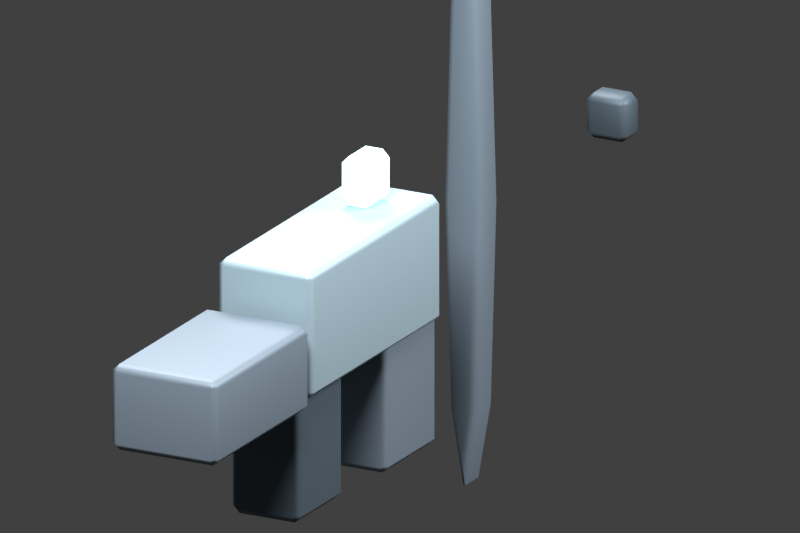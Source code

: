 # Source: assault.blend  (saved by Blender 5.2.45; exported with 4.5.12 LTS)
import bpy
from mathutils import Matrix  # noqa: F401  (used for matrix-valued properties, if any)

bpy.ops.wm.read_factory_settings(use_empty=True)
scene = bpy.context.scene
scene.name = 'Scene'

# ---- collections
col_collection = bpy.data.collections.new('Collection'); scene.collection.children.link(col_collection)

# ---- materials (node trees are filled in below, after node groups)
mat_sr_82_110_126 = bpy.data.materials.new('SR_82_110_126')
mat_sr_82_110_126.diffuse_color = (0.3216, 0.4314, 0.4941, 1.0)
mat_sr_19_27_34 = bpy.data.materials.new('SR_19_27_34')
mat_sr_19_27_34.diffuse_color = (0.07451, 0.1059, 0.1333, 1.0)
mat_sr_43_55_68 = bpy.data.materials.new('SR_43_55_68')
mat_sr_43_55_68.diffuse_color = (0.1686, 0.2157, 0.2667, 1.0)
mat_sr_165_255_229 = bpy.data.materials.new('SR_165_255_229')
mat_sr_165_255_229.diffuse_color = (0.6471, 1.0, 0.898, 1.0)

# ---- material node trees
mat_sr_82_110_126.use_nodes = True; mat_sr_82_110_126.node_tree.nodes.clear()
_N = mat_sr_82_110_126.node_tree.nodes; _L = mat_sr_82_110_126.node_tree.links
n0 = _N.new('ShaderNodeBsdfPrincipled'); n0.name = 'Principled BSDF'; n0.location = (-200, 100)
n0.inputs[0].default_value = (0.3216, 0.4314, 0.4941, 1.0)
n0.inputs[1].default_value = 0.35
n0.inputs[2].default_value = 0.55
n0.inputs[10].default_value = 0.005
n1 = _N.new('ShaderNodeOutputMaterial'); n1.name = 'Material Output'; n1.location = (200, 100)
_L.new(n0.outputs[0], n1.inputs[0])
n1.is_active_output = True
mat_sr_19_27_34.use_nodes = True; mat_sr_19_27_34.node_tree.nodes.clear()
_N = mat_sr_19_27_34.node_tree.nodes; _L = mat_sr_19_27_34.node_tree.links
n0 = _N.new('ShaderNodeBsdfPrincipled'); n0.name = 'Principled BSDF'; n0.location = (-200, 100)
n0.inputs[0].default_value = (0.07451, 0.1059, 0.1333, 1.0)
n0.inputs[1].default_value = 0.35
n0.inputs[2].default_value = 0.55
n0.inputs[10].default_value = 0.005
n1 = _N.new('ShaderNodeOutputMaterial'); n1.name = 'Material Output'; n1.location = (200, 100)
_L.new(n0.outputs[0], n1.inputs[0])
n1.is_active_output = True
mat_sr_43_55_68.use_nodes = True; mat_sr_43_55_68.node_tree.nodes.clear()
_N = mat_sr_43_55_68.node_tree.nodes; _L = mat_sr_43_55_68.node_tree.links
n0 = _N.new('ShaderNodeBsdfPrincipled'); n0.name = 'Principled BSDF'; n0.location = (-200, 100)
n0.inputs[0].default_value = (0.1686, 0.2157, 0.2667, 1.0)
n0.inputs[1].default_value = 0.35
n0.inputs[2].default_value = 0.55
n0.inputs[10].default_value = 0.005
n1 = _N.new('ShaderNodeOutputMaterial'); n1.name = 'Material Output'; n1.location = (200, 100)
_L.new(n0.outputs[0], n1.inputs[0])
n1.is_active_output = True
mat_sr_165_255_229.use_nodes = True; mat_sr_165_255_229.node_tree.nodes.clear()
_N = mat_sr_165_255_229.node_tree.nodes; _L = mat_sr_165_255_229.node_tree.links
n0 = _N.new('ShaderNodeBsdfPrincipled'); n0.name = 'Principled BSDF'; n0.location = (-200, 100)
n0.inputs[0].default_value = (0.6471, 1.0, 0.898, 1.0)
n0.inputs[1].default_value = 0.35
n0.inputs[2].default_value = 0.55
n0.inputs[10].default_value = 0.005
n0.inputs[27].default_value = (0.6471, 1.0, 0.898, 1.0)
n0.inputs[28].default_value = 1.8
n1 = _N.new('ShaderNodeOutputMaterial'); n1.name = 'Material Output'; n1.location = (200, 100)
_L.new(n0.outputs[0], n1.inputs[0])
n1.is_active_output = True

# ---- world
world_world = bpy.data.worlds.new('World'); scene.world = world_world
world_world.use_nodes = True; world_world.node_tree.nodes.clear()
_N = world_world.node_tree.nodes; _L = world_world.node_tree.links
n0 = _N.new('ShaderNodeOutputWorld'); n0.name = 'World Output'; n0.location = (200, 100)
n1 = _N.new('ShaderNodeBackground'); n1.name = 'Background'; n1.location = (-200, 100)
n1.inputs[0].default_value = (0.05088, 0.05088, 0.05088, 1.0)
_L.new(n1.outputs[0], n0.inputs[0])
n0.is_active_output = True
world_world.color = (0.18, 0.18, 0.18)
world_world.sun_shadow_jitter_overblur = 0.0

# ---- cameras
cam_sr_camera_007 = bpy.data.cameras.new('SR camera.007')
cam_sr_camera_007.type = 'ORTHO'
cam_sr_camera_007.ortho_scale = 1.85

# ---- lights
light_key_007 = bpy.data.lights.new('Key.007', 'AREA')
light_key_007.energy = 650.0
light_key_007.shape = 'DISK'
light_key_007.size = 4.0
light_fill_007 = bpy.data.lights.new('Fill.007', 'AREA')
light_fill_007.energy = 400.0
light_fill_007.shape = 'DISK'
light_fill_007.size = 3.0
light_rim_007 = bpy.data.lights.new('Rim.007', 'AREA')
light_rim_007.energy = 850.0
light_rim_007.shape = 'DISK'
light_rim_007.size = 3.0

# ---- meshes
me_cube_001 = bpy.data.meshes.new('Cube.001')
me_cube_001.from_pydata([(-0.125, -0.325, -0.155), (-0.125, -0.325, 0.155), (-0.125, 0.325, -0.155), (-0.125, 0.325, 0.155), (0.125, -0.325, -0.155), (0.125, -0.325, 0.155), (0.125, 0.325, -0.155), (0.125, 0.325, 0.155)], [], [(0, 1, 3, 2), (2, 3, 7, 6), (6, 7, 5, 4), (4, 5, 1, 0), (2, 6, 4, 0), (7, 3, 1, 5)])
_uv = me_cube_001.uv_layers.new(name='UVMap')
_uv.uv.foreach_set('vector', [0.375, 0.0, 0.625, 0.0, 0.625, 0.25, 0.375, 0.25, 0.375, 0.25, 0.625, 0.25, 0.625, 0.5, 0.375, 0.5, 0.375, 0.5, 0.625, 0.5, 0.625, 0.75, 0.375, 0.75, 0.375, 0.75, 0.625, 0.75, 0.625, 1.0, 0.375, 1.0, 0.125, 0.5, 0.375, 0.5, 0.375, 0.75, 0.125, 0.75, 0.625, 0.5, 0.875, 0.5, 0.875, 0.75, 0.625, 0.75])
me_cube_001.materials.append(mat_sr_82_110_126)
me_cube_001.update()
me_cube_002 = bpy.data.meshes.new('Cube.002')
me_cube_002.from_pydata([(-0.09, -0.115, -0.185), (-0.09, -0.115, 0.185), (-0.09, 0.115, -0.185), (-0.09, 0.115, 0.185), (0.09, -0.115, -0.185), (0.09, -0.115, 0.185), (0.09, 0.115, -0.185), (0.09, 0.115, 0.185)], [], [(0, 1, 3, 2), (2, 3, 7, 6), (6, 7, 5, 4), (4, 5, 1, 0), (2, 6, 4, 0), (7, 3, 1, 5)])
_uv = me_cube_002.uv_layers.new(name='UVMap')
_uv.uv.foreach_set('vector', [0.375, 0.0, 0.625, 0.0, 0.625, 0.25, 0.375, 0.25, 0.375, 0.25, 0.625, 0.25, 0.625, 0.5, 0.375, 0.5, 0.375, 0.5, 0.625, 0.5, 0.625, 0.75, 0.375, 0.75, 0.375, 0.75, 0.625, 0.75, 0.625, 1.0, 0.375, 1.0, 0.125, 0.5, 0.375, 0.5, 0.375, 0.75, 0.125, 0.75, 0.625, 0.5, 0.875, 0.5, 0.875, 0.75, 0.625, 0.75])
me_cube_002.materials.append(mat_sr_19_27_34)
me_cube_002.update()
me_cube_003 = bpy.data.meshes.new('Cube.003')
me_cube_003.from_pydata([(-0.11, -0.13, -0.19), (-0.11, -0.13, 0.19), (-0.11, 0.13, -0.19), (-0.11, 0.13, 0.19), (0.11, -0.13, -0.19), (0.11, -0.13, 0.19), (0.11, 0.13, -0.19), (0.11, 0.13, 0.19)], [], [(0, 1, 3, 2), (2, 3, 7, 6), (6, 7, 5, 4), (4, 5, 1, 0), (2, 6, 4, 0), (7, 3, 1, 5)])
_uv = me_cube_003.uv_layers.new(name='UVMap')
_uv.uv.foreach_set('vector', [0.375, 0.0, 0.625, 0.0, 0.625, 0.25, 0.375, 0.25, 0.375, 0.25, 0.625, 0.25, 0.625, 0.5, 0.375, 0.5, 0.375, 0.5, 0.625, 0.5, 0.625, 0.75, 0.375, 0.75, 0.375, 0.75, 0.625, 0.75, 0.625, 1.0, 0.375, 1.0, 0.125, 0.5, 0.375, 0.5, 0.375, 0.75, 0.125, 0.75, 0.625, 0.5, 0.875, 0.5, 0.875, 0.75, 0.625, 0.75])
me_cube_003.materials.append(mat_sr_43_55_68)
me_cube_003.update()
me_cube_004 = bpy.data.meshes.new('Cube.004')
me_cube_004.from_pydata([(-0.14, -0.235, -0.105), (-0.14, -0.235, 0.105), (-0.14, 0.235, -0.105), (-0.14, 0.235, 0.105), (0.14, -0.235, -0.105), (0.14, -0.235, 0.105), (0.14, 0.235, -0.105), (0.14, 0.235, 0.105)], [], [(0, 1, 3, 2), (2, 3, 7, 6), (6, 7, 5, 4), (4, 5, 1, 0), (2, 6, 4, 0), (7, 3, 1, 5)])
_uv = me_cube_004.uv_layers.new(name='UVMap')
_uv.uv.foreach_set('vector', [0.375, 0.0, 0.625, 0.0, 0.625, 0.25, 0.375, 0.25, 0.375, 0.25, 0.625, 0.25, 0.625, 0.5, 0.375, 0.5, 0.375, 0.5, 0.625, 0.5, 0.625, 0.75, 0.375, 0.75, 0.375, 0.75, 0.625, 0.75, 0.625, 1.0, 0.375, 1.0, 0.125, 0.5, 0.375, 0.5, 0.375, 0.75, 0.125, 0.75, 0.625, 0.5, 0.875, 0.5, 0.875, 0.75, 0.625, 0.75])
me_cube_004.materials.append(mat_sr_43_55_68)
me_cube_004.update()
me_cylinder = bpy.data.meshes.new('Cylinder')
me_cylinder.from_pydata([(0.0, 0.7, -0.05), (0.0, 0.7, 0.05), (0.03536, 0.495, -0.05), (0.03536, 0.495, 0.05), (0.05, 0.0, -0.05), (0.05, 0.0, 0.05), (0.03536, -0.495, -0.05), (0.03536, -0.495, 0.05), (0.0, -0.7, -0.05), (0.0, -0.7, 0.05), (-0.03536, -0.495, -0.05), (-0.03536, -0.495, 0.05), (-0.05, 0.0, -0.05), (-0.05, 0.0, 0.05), (-0.03536, 0.495, -0.05), (-0.03536, 0.495, 0.05)], [], [(0, 1, 3, 2), (2, 3, 5, 4), (4, 5, 7, 6), (6, 7, 9, 8), (8, 9, 11, 10), (10, 11, 13, 12), (3, 1, 15, 13, 11, 9, 7, 5), (12, 13, 15, 14), (14, 15, 1, 0), (0, 2, 4, 6, 8, 10, 12, 14)])
_uv = me_cylinder.uv_layers.new(name='UVMap')
_uv.uv.foreach_set('vector', [1.0, 0.5, 1.0, 1.0, 0.875, 1.0, 0.875, 0.5, 0.875, 0.5, 0.875, 1.0, 0.75, 1.0, 0.75, 0.5, 0.75, 0.5, 0.75, 1.0, 0.625, 1.0, 0.625, 0.5, 0.625, 0.5, 0.625, 1.0, 0.5, 1.0, 0.5, 0.5, 0.5, 0.5, 0.5, 1.0, 0.375, 1.0, 0.375, 0.5, 0.375, 0.5, 0.375, 1.0, 0.25, 1.0, 0.25, 0.5, 0.4197, 0.4197, 0.25, 0.49, 0.08029, 0.4197, 0.01, 0.25, 0.08029, 0.08029, 0.25, 0.01, 0.4197, 0.08029, 0.49, 0.25, 0.25, 0.5, 0.25, 1.0, 0.125, 1.0, 0.125, 0.5, 0.125, 0.5, 0.125, 1.0, 0.0, 1.0, 0.0, 0.5, 0.75, 0.49, 0.9197, 0.4197, 0.99, 0.25, 0.9197, 0.08029, 0.75, 0.01, 0.5803, 0.08029, 0.51, 0.25, 0.5803, 0.4197])
me_cylinder.materials.append(mat_sr_43_55_68)
me_cylinder.update()
me_cube_005 = bpy.data.meshes.new('Cube.005')
me_cube_005.from_pydata([(-0.055, -0.04, -0.055), (-0.055, -0.04, 0.055), (-0.055, 0.04, -0.055), (-0.055, 0.04, 0.055), (0.055, -0.04, -0.055), (0.055, -0.04, 0.055), (0.055, 0.04, -0.055), (0.055, 0.04, 0.055)], [], [(0, 1, 3, 2), (2, 3, 7, 6), (6, 7, 5, 4), (4, 5, 1, 0), (2, 6, 4, 0), (7, 3, 1, 5)])
_uv = me_cube_005.uv_layers.new(name='UVMap')
_uv.uv.foreach_set('vector', [0.375, 0.0, 0.625, 0.0, 0.625, 0.25, 0.375, 0.25, 0.375, 0.25, 0.625, 0.25, 0.625, 0.5, 0.375, 0.5, 0.375, 0.5, 0.625, 0.5, 0.625, 0.75, 0.375, 0.75, 0.375, 0.75, 0.625, 0.75, 0.625, 1.0, 0.375, 1.0, 0.125, 0.5, 0.375, 0.5, 0.375, 0.75, 0.125, 0.75, 0.625, 0.5, 0.875, 0.5, 0.875, 0.75, 0.625, 0.75])
me_cube_005.materials.append(mat_sr_19_27_34)
me_cube_005.update()
me_cube_006 = bpy.data.meshes.new('Cube.006')
me_cube_006.from_pydata([(-0.04, -0.06, -0.06), (-0.04, -0.06, 0.06), (-0.04, 0.06, -0.06), (-0.04, 0.06, 0.06), (0.04, -0.06, -0.06), (0.04, -0.06, 0.06), (0.04, 0.06, -0.06), (0.04, 0.06, 0.06)], [], [(0, 1, 3, 2), (2, 3, 7, 6), (6, 7, 5, 4), (4, 5, 1, 0), (2, 6, 4, 0), (7, 3, 1, 5)])
_uv = me_cube_006.uv_layers.new(name='UVMap')
_uv.uv.foreach_set('vector', [0.375, 0.0, 0.625, 0.0, 0.625, 0.25, 0.375, 0.25, 0.375, 0.25, 0.625, 0.25, 0.625, 0.5, 0.375, 0.5, 0.375, 0.5, 0.625, 0.5, 0.625, 0.75, 0.375, 0.75, 0.375, 0.75, 0.625, 0.75, 0.625, 1.0, 0.375, 1.0, 0.125, 0.5, 0.375, 0.5, 0.375, 0.75, 0.125, 0.75, 0.625, 0.5, 0.875, 0.5, 0.875, 0.75, 0.625, 0.75])
me_cube_006.materials.append(mat_sr_165_255_229)
me_cube_006.update()

# ---- objects
ob_sr_camera = bpy.data.objects.new('SR camera', cam_sr_camera_007)
ob_key = bpy.data.objects.new('Key', light_key_007)
ob_fill = bpy.data.objects.new('Fill', light_fill_007)
ob_rim = bpy.data.objects.new('Rim', light_rim_007)
ob_sr_receiver = bpy.data.objects.new('SR_receiver', me_cube_001)
ob_sr_grip = bpy.data.objects.new('SR_grip', me_cube_002)
ob_sr_magazine = bpy.data.objects.new('SR_magazine', me_cube_003)
ob_sr_stock = bpy.data.objects.new('SR_stock', me_cube_004)
ob_sr_barrel = bpy.data.objects.new('SR_barrel', me_cylinder)
ob_sr_bore = bpy.data.objects.new('SR_bore', me_cube_005)
ob_sr_sight = bpy.data.objects.new('SR_sight', me_cube_006)

# ---- transforms, parenting, visibility, modifiers, constraints
ob_sr_camera.location = (2.3, -4.0, 1.65)
ob_sr_camera.rotation_euler = (1.238, 3.545e-08, 0.4864)
ob_key.location = (-3.0, 4.0, 6.0)
ob_key.rotation_euler = (0.663, -6.019e-08, -2.454)
ob_fill.location = (4.0, 2.0, 3.0)
ob_fill.rotation_euler = (0.9568, -1.832e-08, 1.962)
ob_rim.location = (1.0, -4.0, 5.0)
ob_rim.rotation_euler = (0.7238, 1.439e-08, 0.226)
ob_sr_receiver.location = (0.0, 0.0, 0.0)
_m = ob_sr_receiver.modifiers.new('Plate edges', 'BEVEL')
_m.width = 0.018
_m.width_pct = 0.018
_m = ob_sr_receiver.modifiers.new('Weighted normals', 'WEIGHTED_NORMAL')
ob_sr_grip.location = (0.0, -0.21, -0.28)
_m = ob_sr_grip.modifiers.new('Plate edges', 'BEVEL')
_m.width = 0.018
_m.width_pct = 0.018
_m = ob_sr_grip.modifiers.new('Weighted normals', 'WEIGHTED_NORMAL')
ob_sr_magazine.location = (0.0, 0.2, -0.27)
_m = ob_sr_magazine.modifiers.new('Plate edges', 'BEVEL')
_m.width = 0.018
_m.width_pct = 0.018
_m = ob_sr_magazine.modifiers.new('Weighted normals', 'WEIGHTED_NORMAL')
ob_sr_stock.location = (0.0, -0.59, -0.06)
_m = ob_sr_stock.modifiers.new('Plate edges', 'BEVEL')
_m.width = 0.018
_m.width_pct = 0.018
_m = ob_sr_stock.modifiers.new('Weighted normals', 'WEIGHTED_NORMAL')
ob_sr_barrel.location = (0.0, 0.7, 0.0)
ob_sr_barrel.rotation_euler = (1.571, 0.0, 0.0)
_m = ob_sr_barrel.modifiers.new('Plate edges', 'BEVEL')
_m.width = 0.018
_m.width_pct = 0.018
_m = ob_sr_barrel.modifiers.new('Weighted normals', 'WEIGHTED_NORMAL')
ob_sr_bore.location = (0.0, 1.4, 0.0)
_m = ob_sr_bore.modifiers.new('Plate edges', 'BEVEL')
_m.width = 0.018
_m.width_pct = 0.018
_m = ob_sr_bore.modifiers.new('Weighted normals', 'WEIGHTED_NORMAL')
ob_sr_sight.location = (0.0, 0.18, 0.22)
_m = ob_sr_sight.modifiers.new('Plate edges', 'BEVEL')
_m.width = 0.018
_m.width_pct = 0.018
_m = ob_sr_sight.modifiers.new('Weighted normals', 'WEIGHTED_NORMAL')

# ---- collection membership
scene.collection.objects.link(ob_sr_camera)
scene.collection.objects.link(ob_key)
scene.collection.objects.link(ob_fill)
scene.collection.objects.link(ob_rim)
col_collection.objects.link(ob_sr_receiver)
col_collection.objects.link(ob_sr_grip)
col_collection.objects.link(ob_sr_magazine)
col_collection.objects.link(ob_sr_stock)
col_collection.objects.link(ob_sr_barrel)
col_collection.objects.link(ob_sr_bore)
col_collection.objects.link(ob_sr_sight)

# ---- scene / render settings (as saved in the file)
scene.camera = ob_sr_camera
scene.frame_start = 1; scene.frame_end = 250; scene.frame_set(1)
scene.render.engine = 'BLENDER_EEVEE_NEXT'
scene.render.resolution_x = 144
scene.render.resolution_y = 96
scene.render.film_transparent = True
scene.render.bake_bias = 0.0
scene.render.bake_samples = 0
scene.render.compositor_device = 'GPU'
scene.eevee.use_volume_custom_range = False
scene.eevee.fast_gi_thickness_near = 0.1
scene.eevee.fast_gi_thickness_far = 0.0
scene.eevee.ray_tracing_options.screen_trace_thickness = 0.1
scene.view_settings.view_transform = 'Standard'
bpy.context.view_layer.update()

